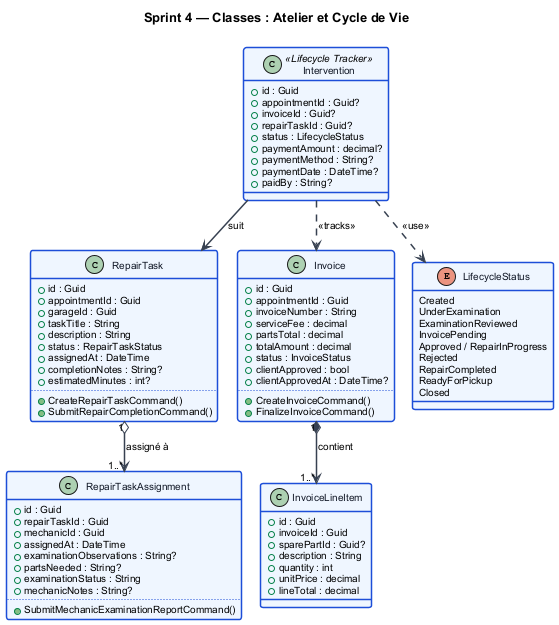

The diagram above was rendered by PlantUML. Its source (embedded in the PNG):
@startuml class_s4
!pragma layout smetana
skinparam backgroundColor #FFFFFF
skinparam defaultFontName Arial
skinparam defaultFontSize 10
skinparam ClassBorderColor #1D4ED8
skinparam ClassBorderThickness 1.5
skinparam ClassHeaderBackgroundColor #2563EB
skinparam ClassHeaderFontColor #FFFFFF
skinparam ClassHeaderFontStyle bold
skinparam ClassBackgroundColor #EFF6FF
skinparam ClassFontColor #111827
skinparam ArrowColor #374151
skinparam ArrowThickness 1.5
skinparam TitleFontSize 13
skinparam TitleFontStyle bold

title Sprint 4 — Classes : Atelier et Cycle de Vie

class RepairTask {
  + id : Guid
  + appointmentId : Guid
  + garageId : Guid
  + taskTitle : String
  + description : String
  + status : RepairTaskStatus
  + assignedAt : DateTime
  + completionNotes : String?
  + estimatedMinutes : int?
  ..
  + CreateRepairTaskCommand()
  + SubmitRepairCompletionCommand()
}

class RepairTaskAssignment {
  + id : Guid
  + repairTaskId : Guid
  + mechanicId : Guid
  + assignedAt : DateTime
  + examinationObservations : String?
  + partsNeeded : String?
  + examinationStatus : String
  + mechanicNotes : String?
  ..
  + SubmitMechanicExaminationReportCommand()
}

class Invoice {
  + id : Guid
  + appointmentId : Guid
  + invoiceNumber : String
  + serviceFee : decimal
  + partsTotal : decimal
  + totalAmount : decimal
  + status : InvoiceStatus
  + clientApproved : bool
  + clientApprovedAt : DateTime?
  ..
  + CreateInvoiceCommand()
  + FinalizeInvoiceCommand()
}

class InvoiceLineItem {
  + id : Guid
  + invoiceId : Guid
  + sparePartId : Guid?
  + description : String
  + quantity : int
  + unitPrice : decimal
  + lineTotal : decimal
}

class Intervention <<Lifecycle Tracker>> {
  + id : Guid
  + appointmentId : Guid?
  + invoiceId : Guid?
  + repairTaskId : Guid?
  + status : LifecycleStatus
  + paymentAmount : decimal?
  + paymentMethod : String?
  + paymentDate : DateTime?
  + paidBy : String?
}

enum LifecycleStatus {
  Created
  UnderExamination
  ExaminationReviewed
  InvoicePending
  Approved / RepairInProgress
  Rejected
  RepairCompleted
  ReadyForPickup
  Closed
}

RepairTask "1" o--> "1..*" RepairTaskAssignment : assigné à
Invoice "1" *--> "1..*" InvoiceLineItem : contient
Intervention --> RepairTask : suit
Intervention ..> Invoice : <<tracks>>
Intervention ..> LifecycleStatus : <<use>>

@enduml